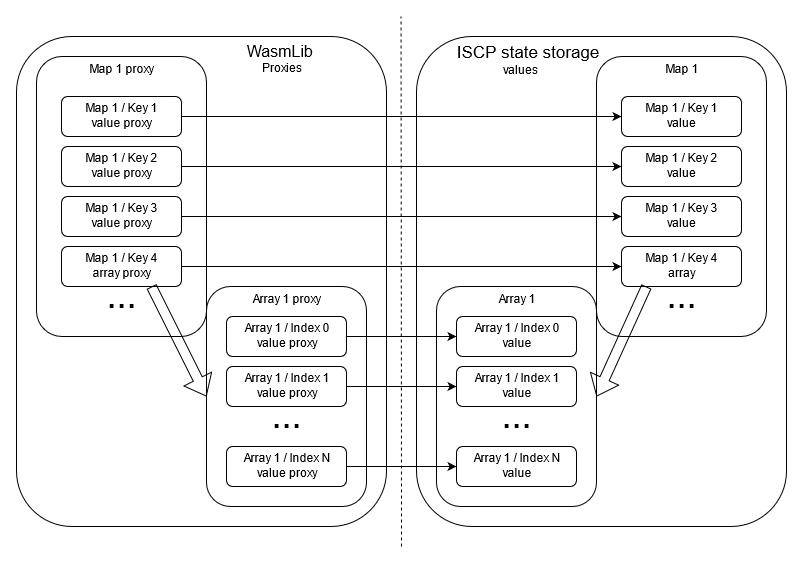

The diagram above was exported from draw.io. Its source (the exported page's mxGraphModel, read from the mxfile embedded in the PNG):
<mxGraphModel dx="975" dy="839" grid="1" gridSize="10" guides="1" tooltips="1" connect="1" arrows="1" fold="1" page="1" pageScale="1" pageWidth="850" pageHeight="1100" math="0" shadow="0">
  <root>
    <mxCell id="0" />
    <mxCell id="1" parent="0" />
    <mxCell id="Miq6Jv4MlxyqSUI757fp-31" value="&lt;div align=&quot;left&quot;&gt;&lt;font style=&quot;font-size: 17px&quot;&gt;&amp;nbsp;&amp;nbsp;&amp;nbsp;&amp;nbsp;&amp;nbsp;&amp;nbsp;&amp;nbsp; ISCP state storage&lt;/font&gt;&lt;/div&gt;&amp;nbsp;&amp;nbsp;&amp;nbsp;&amp;nbsp;&amp;nbsp;&amp;nbsp;&amp;nbsp;&amp;nbsp;&amp;nbsp;&amp;nbsp;&amp;nbsp;&amp;nbsp;&amp;nbsp;&amp;nbsp;&amp;nbsp;&amp;nbsp;&amp;nbsp;&amp;nbsp;&amp;nbsp;&amp;nbsp;&amp;nbsp;&amp;nbsp;&amp;nbsp;&amp;nbsp;&amp;nbsp;&amp;nbsp;&amp;nbsp; values" style="rounded=1;whiteSpace=wrap;html=1;verticalAlign=top;align=left;" vertex="1" parent="1">
      <mxGeometry x="420" y="20" width="370" height="490" as="geometry" />
    </mxCell>
    <mxCell id="Miq6Jv4MlxyqSUI757fp-32" value="&lt;div align=&quot;right&quot;&gt;&lt;font style=&quot;font-size: 16px&quot;&gt;WasmLib&amp;nbsp;&amp;nbsp;&amp;nbsp;&amp;nbsp;&amp;nbsp;&amp;nbsp;&amp;nbsp;&amp;nbsp;&amp;nbsp;&amp;nbsp;&amp;nbsp;&amp;nbsp;&amp;nbsp;&amp;nbsp;&amp;nbsp;&amp;nbsp; &lt;br&gt;&lt;/font&gt;&lt;/div&gt;Proxies&amp;nbsp;&amp;nbsp;&amp;nbsp;&amp;nbsp;&amp;nbsp;&amp;nbsp;&amp;nbsp;&amp;nbsp;&amp;nbsp;&amp;nbsp;&amp;nbsp;&amp;nbsp;&amp;nbsp;&amp;nbsp;&amp;nbsp;&amp;nbsp;&amp;nbsp;&amp;nbsp;&amp;nbsp;&amp;nbsp;&amp;nbsp;&amp;nbsp;&amp;nbsp;&amp;nbsp;&amp;nbsp;&amp;nbsp;&amp;nbsp; " style="rounded=1;whiteSpace=wrap;html=1;verticalAlign=top;align=right;" vertex="1" parent="1">
      <mxGeometry x="20" y="20" width="370" height="490" as="geometry" />
    </mxCell>
    <mxCell id="Miq6Jv4MlxyqSUI757fp-1" value="Map 1 proxy" style="rounded=1;whiteSpace=wrap;html=1;verticalAlign=top;" vertex="1" parent="1">
      <mxGeometry x="40" y="40" width="170" height="280" as="geometry" />
    </mxCell>
    <mxCell id="Miq6Jv4MlxyqSUI757fp-2" value="Map 1" style="rounded=1;whiteSpace=wrap;html=1;verticalAlign=top;" vertex="1" parent="1">
      <mxGeometry x="600" y="40" width="170" height="280" as="geometry" />
    </mxCell>
    <mxCell id="Miq6Jv4MlxyqSUI757fp-3" value="Array 1 proxy" style="rounded=1;whiteSpace=wrap;html=1;verticalAlign=top;" vertex="1" parent="1">
      <mxGeometry x="210" y="270" width="160" height="220" as="geometry" />
    </mxCell>
    <mxCell id="Miq6Jv4MlxyqSUI757fp-4" value="Array 1" style="rounded=1;whiteSpace=wrap;html=1;verticalAlign=top;" vertex="1" parent="1">
      <mxGeometry x="440" y="270" width="160" height="220" as="geometry" />
    </mxCell>
    <mxCell id="Miq6Jv4MlxyqSUI757fp-24" style="edgeStyle=orthogonalEdgeStyle;rounded=0;orthogonalLoop=1;jettySize=auto;html=1;exitX=1;exitY=0.5;exitDx=0;exitDy=0;entryX=0;entryY=0.5;entryDx=0;entryDy=0;" edge="1" parent="1" source="Miq6Jv4MlxyqSUI757fp-5" target="Miq6Jv4MlxyqSUI757fp-9">
      <mxGeometry relative="1" as="geometry" />
    </mxCell>
    <mxCell id="Miq6Jv4MlxyqSUI757fp-5" value="Map 1 / Key 1&lt;br&gt;&lt;div&gt;value proxy&lt;/div&gt;" style="rounded=1;whiteSpace=wrap;html=1;" vertex="1" parent="1">
      <mxGeometry x="65" y="80" width="120" height="40" as="geometry" />
    </mxCell>
    <mxCell id="Miq6Jv4MlxyqSUI757fp-25" style="edgeStyle=orthogonalEdgeStyle;rounded=0;orthogonalLoop=1;jettySize=auto;html=1;exitX=1;exitY=0.5;exitDx=0;exitDy=0;entryX=0;entryY=0.5;entryDx=0;entryDy=0;" edge="1" parent="1" source="Miq6Jv4MlxyqSUI757fp-6" target="Miq6Jv4MlxyqSUI757fp-10">
      <mxGeometry relative="1" as="geometry" />
    </mxCell>
    <mxCell id="Miq6Jv4MlxyqSUI757fp-6" value="Map 1 / Key 2&lt;br&gt;value proxy" style="rounded=1;whiteSpace=wrap;html=1;" vertex="1" parent="1">
      <mxGeometry x="65" y="130" width="120" height="40" as="geometry" />
    </mxCell>
    <mxCell id="Miq6Jv4MlxyqSUI757fp-26" style="edgeStyle=orthogonalEdgeStyle;rounded=0;orthogonalLoop=1;jettySize=auto;html=1;exitX=1;exitY=0.5;exitDx=0;exitDy=0;entryX=0;entryY=0.5;entryDx=0;entryDy=0;" edge="1" parent="1" source="Miq6Jv4MlxyqSUI757fp-7" target="Miq6Jv4MlxyqSUI757fp-11">
      <mxGeometry relative="1" as="geometry" />
    </mxCell>
    <mxCell id="Miq6Jv4MlxyqSUI757fp-7" value="&lt;div&gt;Map 1 / Key 3&lt;/div&gt;value proxy" style="rounded=1;whiteSpace=wrap;html=1;" vertex="1" parent="1">
      <mxGeometry x="65" y="180" width="120" height="40" as="geometry" />
    </mxCell>
    <mxCell id="Miq6Jv4MlxyqSUI757fp-27" style="edgeStyle=orthogonalEdgeStyle;rounded=0;orthogonalLoop=1;jettySize=auto;html=1;exitX=1;exitY=0.5;exitDx=0;exitDy=0;entryX=0;entryY=0.5;entryDx=0;entryDy=0;" edge="1" parent="1" source="Miq6Jv4MlxyqSUI757fp-8" target="Miq6Jv4MlxyqSUI757fp-12">
      <mxGeometry relative="1" as="geometry" />
    </mxCell>
    <mxCell id="Miq6Jv4MlxyqSUI757fp-8" value="Map 1 / Key 4&lt;br&gt;array proxy" style="rounded=1;whiteSpace=wrap;html=1;" vertex="1" parent="1">
      <mxGeometry x="65" y="230" width="120" height="40" as="geometry" />
    </mxCell>
    <mxCell id="Miq6Jv4MlxyqSUI757fp-9" value="Map 1 / Key 1&lt;br&gt;value" style="rounded=1;whiteSpace=wrap;html=1;" vertex="1" parent="1">
      <mxGeometry x="625" y="80" width="120" height="40" as="geometry" />
    </mxCell>
    <mxCell id="Miq6Jv4MlxyqSUI757fp-10" value="Map 1 / Key 2&lt;br&gt;value" style="rounded=1;whiteSpace=wrap;html=1;" vertex="1" parent="1">
      <mxGeometry x="625" y="130" width="120" height="40" as="geometry" />
    </mxCell>
    <mxCell id="Miq6Jv4MlxyqSUI757fp-11" value="Map 1 / Key 3&lt;br&gt;value" style="rounded=1;whiteSpace=wrap;html=1;" vertex="1" parent="1">
      <mxGeometry x="625" y="180" width="120" height="40" as="geometry" />
    </mxCell>
    <mxCell id="Miq6Jv4MlxyqSUI757fp-12" value="Map 1 / Key 4&lt;br&gt;array" style="rounded=1;whiteSpace=wrap;html=1;" vertex="1" parent="1">
      <mxGeometry x="625" y="230" width="120" height="40" as="geometry" />
    </mxCell>
    <mxCell id="Miq6Jv4MlxyqSUI757fp-28" style="edgeStyle=orthogonalEdgeStyle;rounded=0;orthogonalLoop=1;jettySize=auto;html=1;exitX=1;exitY=0.5;exitDx=0;exitDy=0;entryX=0;entryY=0.5;entryDx=0;entryDy=0;" edge="1" parent="1" source="Miq6Jv4MlxyqSUI757fp-13" target="Miq6Jv4MlxyqSUI757fp-14">
      <mxGeometry relative="1" as="geometry" />
    </mxCell>
    <mxCell id="Miq6Jv4MlxyqSUI757fp-13" value="Array 1 / Index 0&lt;br&gt;&lt;div&gt;value proxy&lt;/div&gt;" style="rounded=1;whiteSpace=wrap;html=1;" vertex="1" parent="1">
      <mxGeometry x="230" y="300" width="120" height="40" as="geometry" />
    </mxCell>
    <mxCell id="Miq6Jv4MlxyqSUI757fp-14" value="Array 1 / Index 0&lt;br&gt;value" style="rounded=1;whiteSpace=wrap;html=1;" vertex="1" parent="1">
      <mxGeometry x="460" y="300" width="120" height="40" as="geometry" />
    </mxCell>
    <mxCell id="Miq6Jv4MlxyqSUI757fp-29" style="edgeStyle=orthogonalEdgeStyle;rounded=0;orthogonalLoop=1;jettySize=auto;html=1;exitX=1;exitY=0.5;exitDx=0;exitDy=0;entryX=0;entryY=0.5;entryDx=0;entryDy=0;" edge="1" parent="1" source="Miq6Jv4MlxyqSUI757fp-15" target="Miq6Jv4MlxyqSUI757fp-17">
      <mxGeometry relative="1" as="geometry" />
    </mxCell>
    <mxCell id="Miq6Jv4MlxyqSUI757fp-15" value="Array 1 / Index 1&lt;br&gt;&lt;div&gt;value proxy&lt;/div&gt;" style="rounded=1;whiteSpace=wrap;html=1;" vertex="1" parent="1">
      <mxGeometry x="230" y="350" width="120" height="40" as="geometry" />
    </mxCell>
    <mxCell id="Miq6Jv4MlxyqSUI757fp-30" style="edgeStyle=orthogonalEdgeStyle;rounded=0;orthogonalLoop=1;jettySize=auto;html=1;exitX=1;exitY=0.5;exitDx=0;exitDy=0;entryX=0;entryY=0.5;entryDx=0;entryDy=0;" edge="1" parent="1" source="Miq6Jv4MlxyqSUI757fp-16" target="Miq6Jv4MlxyqSUI757fp-18">
      <mxGeometry relative="1" as="geometry" />
    </mxCell>
    <mxCell id="Miq6Jv4MlxyqSUI757fp-16" value="Array 1 / Index N&lt;br&gt;&lt;div&gt;value proxy&lt;/div&gt;" style="rounded=1;whiteSpace=wrap;html=1;" vertex="1" parent="1">
      <mxGeometry x="230" y="430" width="120" height="40" as="geometry" />
    </mxCell>
    <mxCell id="Miq6Jv4MlxyqSUI757fp-17" value="Array 1 / Index 1&lt;br&gt;value" style="rounded=1;whiteSpace=wrap;html=1;" vertex="1" parent="1">
      <mxGeometry x="460" y="350" width="120" height="40" as="geometry" />
    </mxCell>
    <mxCell id="Miq6Jv4MlxyqSUI757fp-18" value="Array 1 / Index N&lt;br&gt;value" style="rounded=1;whiteSpace=wrap;html=1;" vertex="1" parent="1">
      <mxGeometry x="460" y="430" width="120" height="40" as="geometry" />
    </mxCell>
    <mxCell id="Miq6Jv4MlxyqSUI757fp-19" value="&lt;font style=&quot;font-size: 36px&quot;&gt;...&lt;/font&gt;" style="text;html=1;strokeColor=none;fillColor=none;align=center;verticalAlign=middle;whiteSpace=wrap;rounded=0;" vertex="1" parent="1">
      <mxGeometry x="105" y="270" width="40" height="20" as="geometry" />
    </mxCell>
    <mxCell id="Miq6Jv4MlxyqSUI757fp-20" value="&lt;font style=&quot;font-size: 36px&quot;&gt;...&lt;/font&gt;" style="text;html=1;strokeColor=none;fillColor=none;align=center;verticalAlign=middle;whiteSpace=wrap;rounded=0;" vertex="1" parent="1">
      <mxGeometry x="665" y="270" width="40" height="20" as="geometry" />
    </mxCell>
    <mxCell id="Miq6Jv4MlxyqSUI757fp-22" value="&lt;font style=&quot;font-size: 36px&quot;&gt;...&lt;/font&gt;" style="text;html=1;strokeColor=none;fillColor=none;align=center;verticalAlign=middle;whiteSpace=wrap;rounded=0;" vertex="1" parent="1">
      <mxGeometry x="500" y="390" width="40" height="20" as="geometry" />
    </mxCell>
    <mxCell id="Miq6Jv4MlxyqSUI757fp-23" value="&lt;font style=&quot;font-size: 36px&quot;&gt;...&lt;/font&gt;" style="text;html=1;strokeColor=none;fillColor=none;align=center;verticalAlign=middle;whiteSpace=wrap;rounded=0;" vertex="1" parent="1">
      <mxGeometry x="270" y="390" width="40" height="20" as="geometry" />
    </mxCell>
    <mxCell id="Miq6Jv4MlxyqSUI757fp-33" value="" style="endArrow=none;dashed=1;html=1;" edge="1" parent="1">
      <mxGeometry width="50" height="50" relative="1" as="geometry">
        <mxPoint x="405" y="530" as="sourcePoint" />
        <mxPoint x="404.5" as="targetPoint" />
      </mxGeometry>
    </mxCell>
    <mxCell id="Miq6Jv4MlxyqSUI757fp-34" value="" style="shape=flexArrow;endArrow=classic;html=1;exitX=0.75;exitY=1;exitDx=0;exitDy=0;entryX=0;entryY=0.5;entryDx=0;entryDy=0;" edge="1" parent="1" source="Miq6Jv4MlxyqSUI757fp-8" target="Miq6Jv4MlxyqSUI757fp-3">
      <mxGeometry width="50" height="50" relative="1" as="geometry">
        <mxPoint x="20" y="600" as="sourcePoint" />
        <mxPoint x="70" y="550" as="targetPoint" />
      </mxGeometry>
    </mxCell>
    <mxCell id="Miq6Jv4MlxyqSUI757fp-35" value="" style="shape=flexArrow;endArrow=classic;html=1;exitX=0.75;exitY=1;exitDx=0;exitDy=0;entryX=1;entryY=0.5;entryDx=0;entryDy=0;" edge="1" parent="1" target="Miq6Jv4MlxyqSUI757fp-4">
      <mxGeometry width="50" height="50" relative="1" as="geometry">
        <mxPoint x="650" y="270" as="sourcePoint" />
        <mxPoint x="705" y="380" as="targetPoint" />
      </mxGeometry>
    </mxCell>
  </root>
</mxGraphModel>